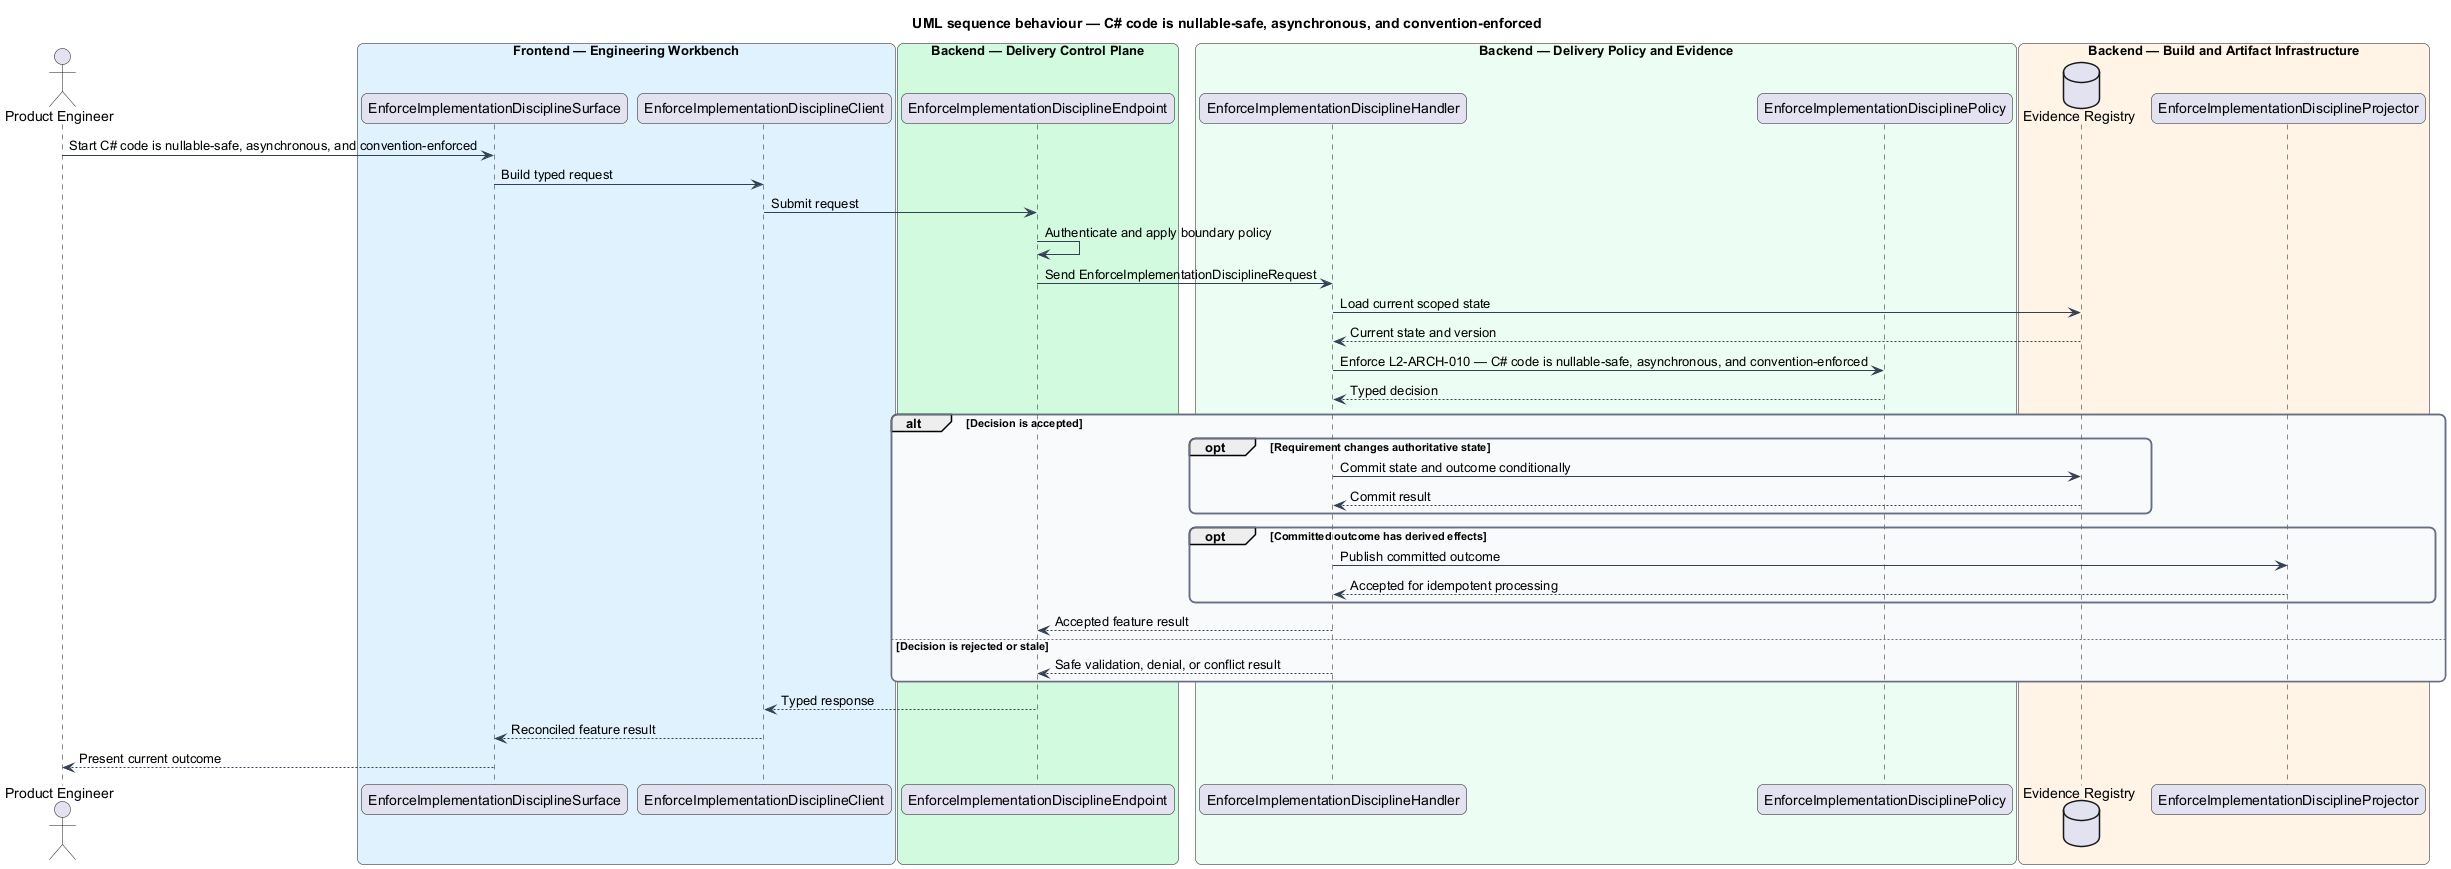

The diagram above was rendered by PlantUML. Its source (embedded in the PNG):
@startuml
title UML sequence behaviour — C# code is nullable-safe, asynchronous, and convention-enforced
skinparam backgroundColor #FFFFFF
skinparam shadowing false
skinparam roundcorner 12
skinparam defaultFontName Arial
skinparam ArrowColor #344054
skinparam rectangle {
  BorderColor #344054
  FontColor #101828
}
skinparam package {
  BorderColor #667085
  FontColor #101828
  BackgroundColor #F9FAFB
}
actor "Product Engineer" as actor
box "Frontend — Engineering Workbench" #E0F2FE
  participant "EnforceImplementationDisciplineSurface" as surface
  participant "EnforceImplementationDisciplineClient" as client
end box
box "Backend — Delivery Control Plane" #D1FADF
  participant "EnforceImplementationDisciplineEndpoint" as endpoint
end box
box "Backend — Delivery Policy and Evidence" #ECFDF3
  participant "EnforceImplementationDisciplineHandler" as handler
  participant "EnforceImplementationDisciplinePolicy" as policy
end box
box "Backend — Build and Artifact Infrastructure" #FFF4E5
  database "Evidence Registry" as store
  participant "EnforceImplementationDisciplineProjector" as projector
end box

actor -> surface : Start C# code is nullable-safe, asynchronous, and convention-enforced
surface -> client : Build typed request
client -> endpoint : Submit request
endpoint -> endpoint : Authenticate and apply boundary policy
endpoint -> handler : Send EnforceImplementationDisciplineRequest
handler -> store : Load current scoped state
store --> handler : Current state and version
handler -> policy : Enforce L2-ARCH-010 — C# code is nullable-safe, asynchronous, and convention-enforced
policy --> handler : Typed decision
alt Decision is accepted
  opt Requirement changes authoritative state
    handler -> store : Commit state and outcome conditionally
    store --> handler : Commit result
  end
  opt Committed outcome has derived effects
    handler -> projector : Publish committed outcome
    projector --> handler : Accepted for idempotent processing
  end
  handler --> endpoint : Accepted feature result
else Decision is rejected or stale
  handler --> endpoint : Safe validation, denial, or conflict result
end
endpoint --> client : Typed response
client --> surface : Reconciled feature result
surface --> actor : Present current outcome
@enduml